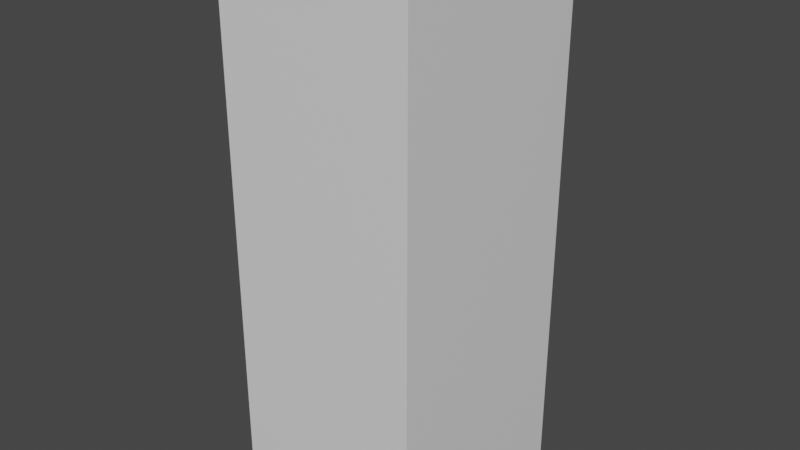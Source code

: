 # Source: dosimetre_passif.blend  (saved by Blender 2.82.7; exported with 4.5.12 LTS)
import bpy
from mathutils import Matrix  # noqa: F401  (used for matrix-valued properties, if any)

bpy.ops.wm.read_factory_settings(use_empty=True)
scene = bpy.context.scene
scene.name = 'Scene'

# ---- collections
col_collection = bpy.data.collections.new('Collection'); scene.collection.children.link(col_collection)

# ---- materials (node trees are filled in below, after node groups)
mat_material = bpy.data.materials.new('Material')
mat_material.alpha_threshold = 0.0
mat_material.use_transparent_shadow = False
mat_material.line_color = (0.0, 0.0, 0.0, 1.0)

# ---- material node trees
mat_material.use_nodes = True; mat_material.node_tree.nodes.clear()
_N = mat_material.node_tree.nodes; _L = mat_material.node_tree.links
n0 = _N.new('ShaderNodeOutputMaterial'); n0.name = 'Material Output'; n0.location = (300, 300)
n1 = _N.new('ShaderNodeBsdfPrincipled'); n1.name = 'Principled BSDF'; n1.location = (10, 300)
n1.distribution = 'GGX'
n1.subsurface_method = 'BURLEY'
n1.inputs[2].default_value = 0.4
n1.inputs[3].default_value = 1.45
n1.inputs[27].default_value = (0.0, 0.0, 0.0, 1.0)
n1.inputs[28].default_value = 1.0
_L.new(n1.outputs[0], n0.inputs[0])
n0.is_active_output = True

# ---- world
world_world = bpy.data.worlds.new('World'); scene.world = world_world
world_world.use_nodes = True; world_world.node_tree.nodes.clear()
_N = world_world.node_tree.nodes; _L = world_world.node_tree.links
n0 = _N.new('ShaderNodeOutputWorld'); n0.name = 'World Output'; n0.location = (300, 300)
n1 = _N.new('ShaderNodeBackground'); n1.name = 'Background'; n1.location = (10, 300)
n1.inputs[0].default_value = (0.05088, 0.05088, 0.05088, 1.0)
_L.new(n1.outputs[0], n0.inputs[0])
n0.is_active_output = True
world_world.color = (0.05088, 0.05088, 0.05088)
world_world.use_sun_shadow = False
world_world.sun_shadow_jitter_overblur = 0.0

# ---- meshes
me_cube = bpy.data.meshes.new('Cube')
me_cube.from_pydata([(1.0, 1.0, 1.0), (1.0, 1.0, -1.0), (1.0, -1.0, 1.0), (1.0, -1.0, -1.0), (-1.0, 1.0, 1.0), (-1.0, 1.0, -1.0), (-1.0, -1.0, 1.0), (-1.0, -1.0, -1.0)], [], [(0, 4, 6, 2), (3, 2, 6, 7), (7, 6, 4, 5), (5, 1, 3, 7), (1, 0, 2, 3), (5, 4, 0, 1)])
_uv = me_cube.uv_layers.new(name='UVMap')
_uv.uv.foreach_set('vector', [0.625, 0.5, 0.875, 0.5, 0.875, 0.75, 0.625, 0.75, 0.375, 0.75, 0.625, 0.75, 0.625, 1.0, 0.375, 1.0, 0.375, 0.0, 0.625, 0.0, 0.625, 0.25, 0.375, 0.25, 0.125, 0.5, 0.375, 0.5, 0.375, 0.75, 0.125, 0.75, 0.375, 0.5, 0.625, 0.5, 0.625, 0.75, 0.375, 0.75, 0.375, 0.25, 0.625, 0.25, 0.625, 0.5, 0.375, 0.5])
me_cube.materials.append(mat_material)
me_cube.use_remesh_preserve_volume = False
me_cube.use_remesh_preserve_attributes = False
me_cube.use_mirror_vertex_groups = False
me_cube.update()

# ---- objects
ob_cube = bpy.data.objects.new('Cube', me_cube)

# ---- transforms, parenting, visibility, modifiers, constraints
ob_cube.location = (0.0, 0.0, 0.0)
ob_cube.scale = (0.045, 0.05, 0.125)
ob_cube.lock_rotations_4d = False
ob_cube.empty_display_type = 'ARROWS'
ob_cube.lineart.crease_threshold = 0.0

# ---- collection membership
col_collection.objects.link(ob_cube)

# ---- scene / render settings (as saved in the file)
scene.frame_start = 1; scene.frame_end = 250; scene.frame_set(1)
scene.render.engine = 'BLENDER_EEVEE_NEXT'
scene.cycles.use_denoising = False
scene.cycles.samples = 128
scene.cycles.sampling_pattern = 'TABULATED_SOBOL'
scene.cycles.use_adaptive_sampling = False
scene.cycles.use_light_tree = False
scene.view_settings.view_transform = 'Filmic'
bpy.context.view_layer.update()

# ---- added for rendering (the .blend has no active camera and no usable light): camera, sun
cam_auto = bpy.data.cameras.new('AutoCamera')
cam_auto.lens = 50.0
cam_auto.sensor_width = 36.0
cam_auto.clip_end = 1000.0
ob_auto_camera = bpy.data.objects.new('AutoCamera', cam_auto)
scene.collection.objects.link(ob_auto_camera)
ob_auto_camera.location = (0.262673, -0.315207, 0.210138)
ob_auto_camera.rotation_euler = (1.09748, -7.21219e-08, 0.694738)
scene.camera = ob_auto_camera
light_auto_sun = bpy.data.lights.new('AutoSun', 'SUN')
light_auto_sun.energy = 3.0
light_auto_sun.angle = 0.0523599
ob_auto_sun = bpy.data.objects.new('AutoSun', light_auto_sun)
scene.collection.objects.link(ob_auto_sun)
ob_auto_sun.rotation_euler = (0.872665, 0.174533, 0.523599)
bpy.context.view_layer.update()
